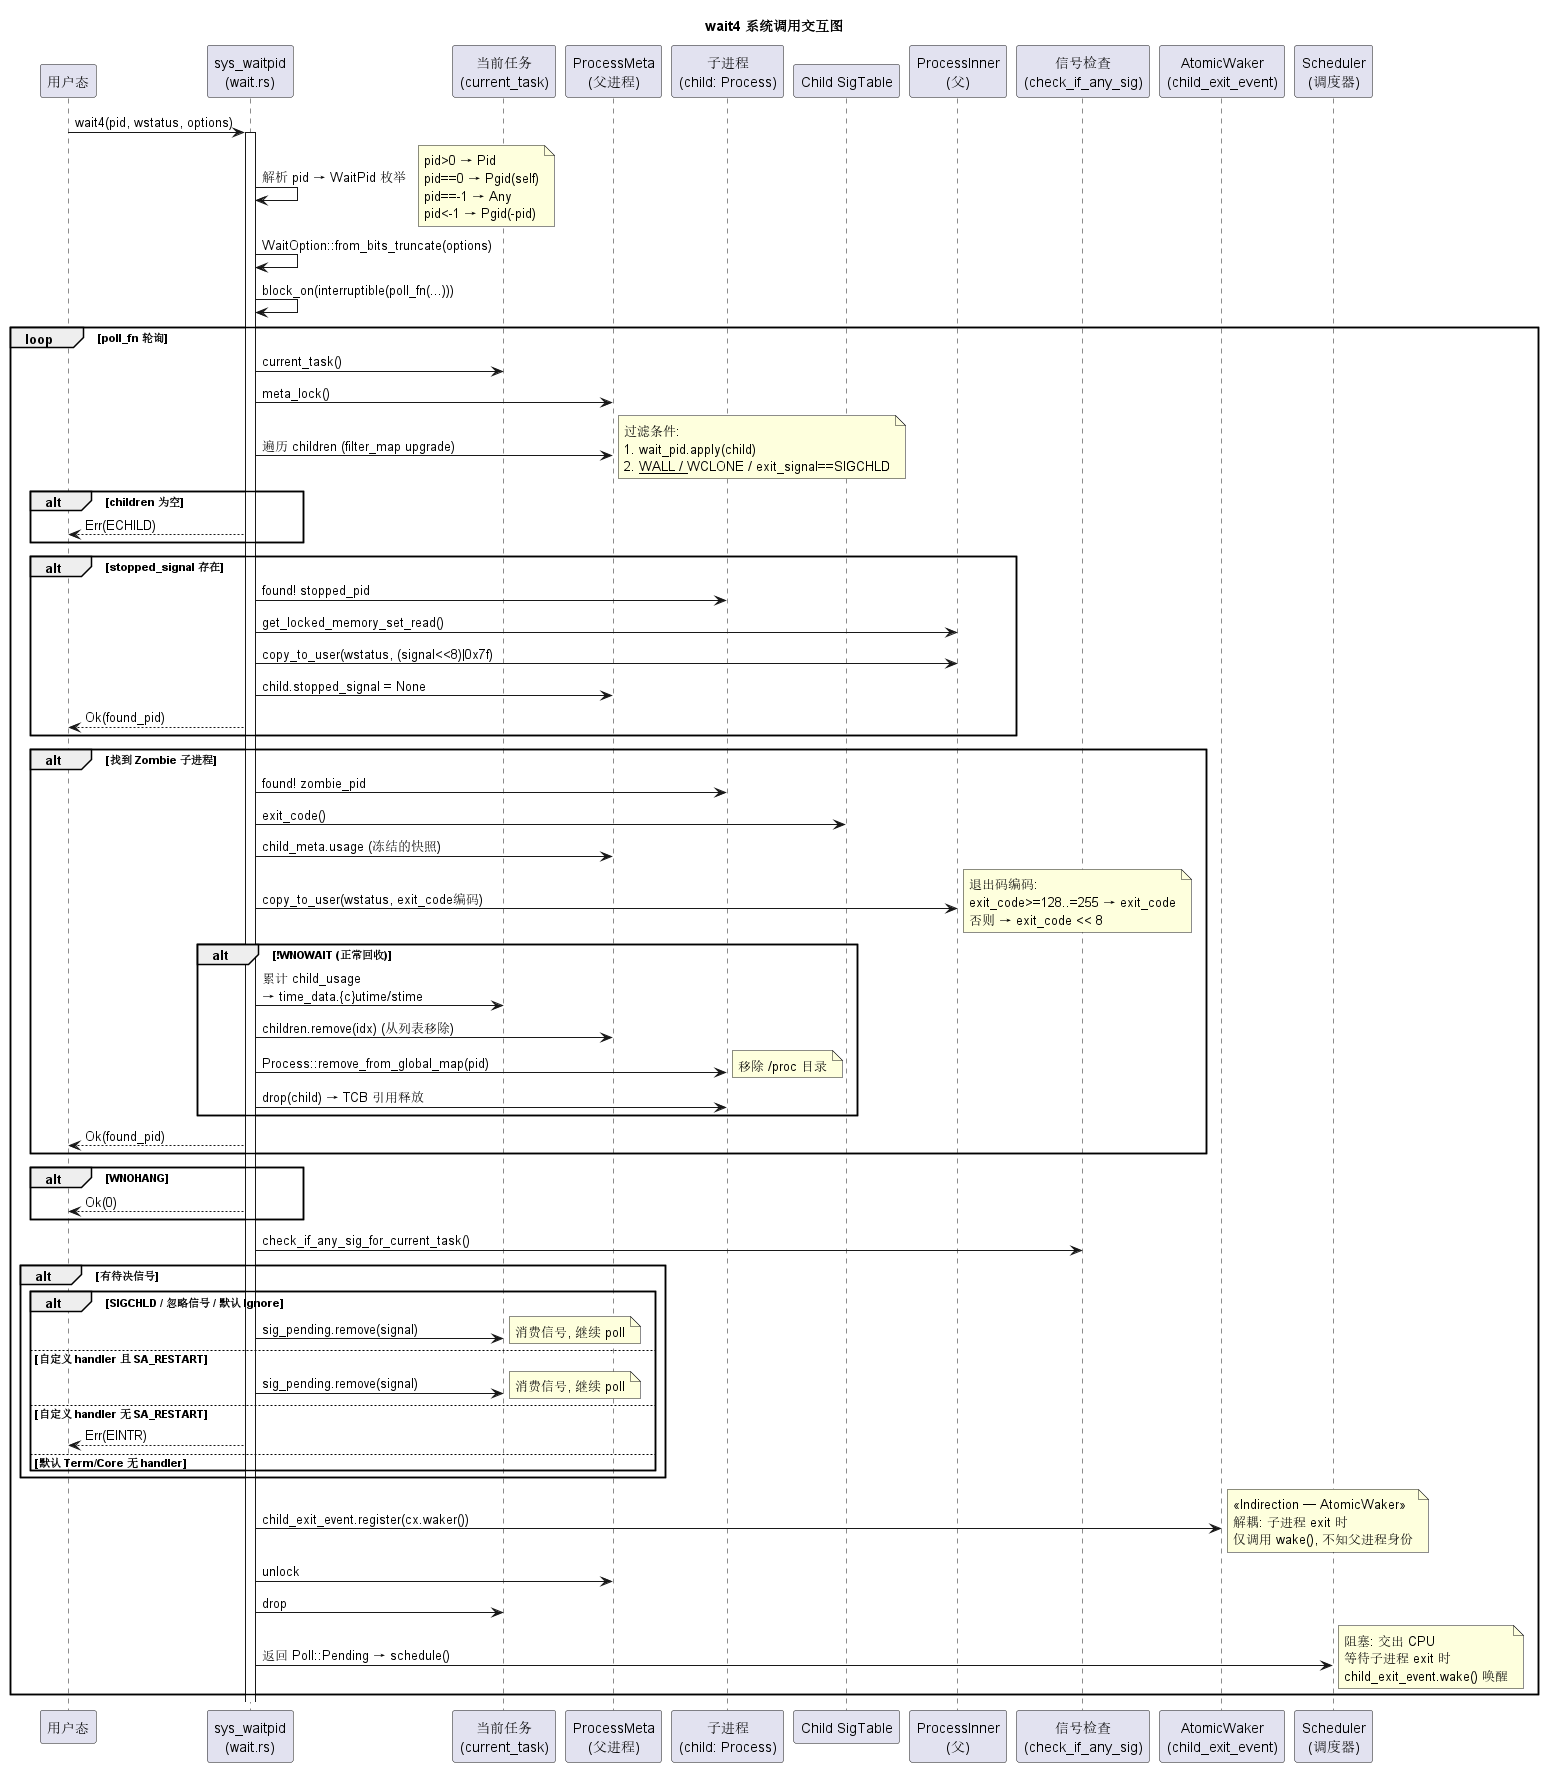

The diagram above was rendered by PlantUML. Its source (embedded in the PNG):
@startuml 交互图-wait4流程

' 交互图 — wait4 系统调用流程
title wait4 系统调用交互图

participant "用户态" as User
participant "sys_waitpid\n(wait.rs)" as SysWait
participant "当前任务\n(current_task)" as Task
participant "ProcessMeta\n(父进程)" as Meta
participant "子进程\n(child: Process)" as Child
participant "Child SigTable" as ChildSig
participant "ProcessInner\n(父)" as ProcInner
participant "信号检查\n(check_if_any_sig)" as SigCheck
participant "AtomicWaker\n(child_exit_event)" as Waker
participant "Scheduler\n(调度器)" as Sched

User -> SysWait: wait4(pid, wstatus, options)
activate SysWait

SysWait -> SysWait: 解析 pid → WaitPid 枚举
note right: pid>0 → Pid\npid==0 → Pgid(self)\npid==-1 → Any\npid<-1 → Pgid(-pid)

SysWait -> SysWait: WaitOption::from_bits_truncate(options)
SysWait -> SysWait: block_on(interruptible(poll_fn(...)))

loop poll_fn 轮询
    SysWait -> Task: current_task()
    SysWait -> Meta: meta_lock()

    ' 扫描子进程
    SysWait -> Meta: 遍历 children (filter_map upgrade)
    note right
    过滤条件:
    1. wait_pid.apply(child)
    2. __WALL / __WCLONE / exit_signal==SIGCHLD
    end note
    alt children 为空
        SysWait --> User: Err(ECHILD)
    end

    ' 检查 WSTOPPED (SIGSTOP/SIGTSTP)
    alt stopped_signal 存在
        SysWait -> Child: found! stopped_pid
        SysWait -> ProcInner: get_locked_memory_set_read()
        SysWait -> ProcInner: copy_to_user(wstatus, (signal<<8)|0x7f)
        SysWait -> Meta: child.stopped_signal = None
        SysWait --> User: Ok(found_pid)
    end

    ' 检查 WEXITED (Zombie)
    alt 找到 Zombie 子进程
        SysWait -> Child: found! zombie_pid
        SysWait -> ChildSig: exit_code()
        SysWait -> Meta: child_meta.usage (冻结的快照)
        SysWait -> ProcInner: copy_to_user(wstatus, exit_code编码)
        note right
        退出码编码:
        exit_code>=128..=255 → exit_code
        否则 → exit_code << 8
        end note    
        alt !WNOWAIT (正常回收)
            SysWait -> Task: 累计 child_usage\n→ time_data.{c}utime/stime
            SysWait -> Meta: children.remove(idx) (从列表移除)
            SysWait -> Child: Process::remove_from_global_map(pid)
            note right: 移除 /proc 目录
            SysWait -> Child: drop(child) → TCB 引用释放
        end

        SysWait --> User: Ok(found_pid)
    end

    ' WNOHANG: 立即返回
    alt WNOHANG
        SysWait --> User: Ok(0)
    end

    ' 阻塞等待前: 信号检查
    SysWait -> SigCheck: check_if_any_sig_for_current_task()
    alt 有待决信号
        alt SIGCHLD / 忽略信号 / 默认 Ignore
            SysWait -> Task: sig_pending.remove(signal)
            note right: 消费信号, 继续 poll
        else 自定义 handler 且 SA_RESTART
            SysWait -> Task: sig_pending.remove(signal)
            note right: 消费信号, 继续 poll
        else 自定义 handler 无 SA_RESTART
            SysWait --> User: Err(EINTR)
        else 默认 Term/Core 无 handler
            note right: 保持信号, 继续等待
        end
    end

    ' 注册等待
    SysWait -> Waker: child_exit_event.register(cx.waker())
    note right
        <<Indirection — AtomicWaker>>
        解耦: 子进程 exit 时
        仅调用 wake(), 不知父进程身份
    end note
    SysWait -> Meta: unlock
    SysWait -> Task: drop

    SysWait -> Sched: 返回 Poll::Pending → schedule()
    note right
        阻塞: 交出 CPU
        等待子进程 exit 时
        child_exit_event.wake() 唤醒
    end note
end

@enduml